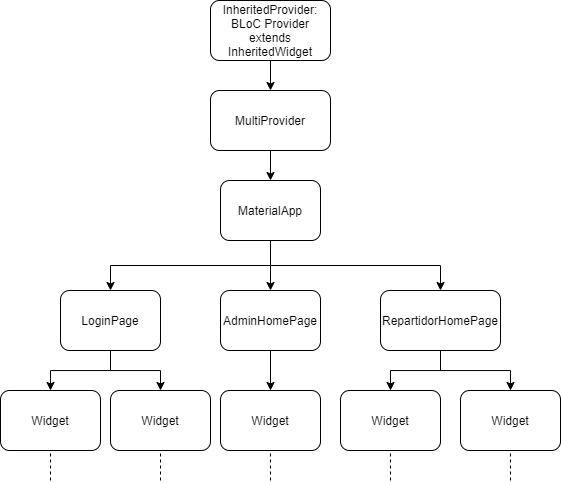

The diagram above was exported from draw.io. Its source (the exported page's mxGraphModel, read from the mxfile embedded in the PNG):
<mxGraphModel dx="1160" dy="613" grid="1" gridSize="10" guides="1" tooltips="1" connect="1" arrows="1" fold="1" page="1" pageScale="1" pageWidth="1100" pageHeight="850" math="0" shadow="0">
  <root>
    <mxCell id="0" />
    <mxCell id="1" parent="0" />
    <mxCell id="57FbVdQhbga4L2Pc8HkJ-18" style="edgeStyle=orthogonalEdgeStyle;rounded=0;orthogonalLoop=1;jettySize=auto;html=1;exitX=0.5;exitY=1;exitDx=0;exitDy=0;entryX=0.5;entryY=0;entryDx=0;entryDy=0;" edge="1" parent="1" source="57FbVdQhbga4L2Pc8HkJ-1" target="57FbVdQhbga4L2Pc8HkJ-2">
      <mxGeometry relative="1" as="geometry" />
    </mxCell>
    <mxCell id="57FbVdQhbga4L2Pc8HkJ-1" value="InheritedProvider: BLoC Provider extends InheritedWidget" style="rounded=1;whiteSpace=wrap;html=1;" vertex="1" parent="1">
      <mxGeometry x="480" y="40" width="120" height="60" as="geometry" />
    </mxCell>
    <mxCell id="57FbVdQhbga4L2Pc8HkJ-19" style="edgeStyle=orthogonalEdgeStyle;rounded=0;orthogonalLoop=1;jettySize=auto;html=1;exitX=0.5;exitY=1;exitDx=0;exitDy=0;entryX=0.5;entryY=0;entryDx=0;entryDy=0;" edge="1" parent="1" source="57FbVdQhbga4L2Pc8HkJ-2" target="57FbVdQhbga4L2Pc8HkJ-3">
      <mxGeometry relative="1" as="geometry" />
    </mxCell>
    <mxCell id="57FbVdQhbga4L2Pc8HkJ-2" value="MultiProvider" style="rounded=1;whiteSpace=wrap;html=1;" vertex="1" parent="1">
      <mxGeometry x="480" y="130" width="120" height="60" as="geometry" />
    </mxCell>
    <mxCell id="57FbVdQhbga4L2Pc8HkJ-3" value="MaterialApp" style="rounded=1;whiteSpace=wrap;html=1;" vertex="1" parent="1">
      <mxGeometry x="490" y="220" width="100" height="60" as="geometry" />
    </mxCell>
    <mxCell id="57FbVdQhbga4L2Pc8HkJ-21" style="edgeStyle=orthogonalEdgeStyle;rounded=0;orthogonalLoop=1;jettySize=auto;html=1;exitX=0.5;exitY=1;exitDx=0;exitDy=0;entryX=0.5;entryY=0;entryDx=0;entryDy=0;" edge="1" parent="1" source="57FbVdQhbga4L2Pc8HkJ-3" target="57FbVdQhbga4L2Pc8HkJ-17">
      <mxGeometry relative="1" as="geometry">
        <mxPoint x="540" y="360" as="sourcePoint" />
      </mxGeometry>
    </mxCell>
    <mxCell id="57FbVdQhbga4L2Pc8HkJ-22" style="edgeStyle=orthogonalEdgeStyle;rounded=0;orthogonalLoop=1;jettySize=auto;html=1;exitX=0.5;exitY=1;exitDx=0;exitDy=0;entryX=0.5;entryY=0;entryDx=0;entryDy=0;" edge="1" parent="1" source="57FbVdQhbga4L2Pc8HkJ-3" target="57FbVdQhbga4L2Pc8HkJ-7">
      <mxGeometry relative="1" as="geometry">
        <mxPoint x="540" y="360" as="sourcePoint" />
      </mxGeometry>
    </mxCell>
    <mxCell id="57FbVdQhbga4L2Pc8HkJ-23" style="edgeStyle=orthogonalEdgeStyle;rounded=0;orthogonalLoop=1;jettySize=auto;html=1;exitX=0.5;exitY=1;exitDx=0;exitDy=0;entryX=0.5;entryY=0;entryDx=0;entryDy=0;" edge="1" parent="1" source="57FbVdQhbga4L2Pc8HkJ-3" target="57FbVdQhbga4L2Pc8HkJ-6">
      <mxGeometry relative="1" as="geometry">
        <mxPoint x="540" y="360" as="sourcePoint" />
      </mxGeometry>
    </mxCell>
    <mxCell id="57FbVdQhbga4L2Pc8HkJ-27" style="edgeStyle=orthogonalEdgeStyle;rounded=0;orthogonalLoop=1;jettySize=auto;html=1;exitX=0.5;exitY=1;exitDx=0;exitDy=0;entryX=0.5;entryY=0;entryDx=0;entryDy=0;" edge="1" parent="1" source="57FbVdQhbga4L2Pc8HkJ-6" target="57FbVdQhbga4L2Pc8HkJ-15">
      <mxGeometry relative="1" as="geometry" />
    </mxCell>
    <mxCell id="57FbVdQhbga4L2Pc8HkJ-28" style="edgeStyle=orthogonalEdgeStyle;rounded=0;orthogonalLoop=1;jettySize=auto;html=1;exitX=0.5;exitY=1;exitDx=0;exitDy=0;entryX=0.5;entryY=0;entryDx=0;entryDy=0;" edge="1" parent="1" source="57FbVdQhbga4L2Pc8HkJ-6" target="57FbVdQhbga4L2Pc8HkJ-16">
      <mxGeometry relative="1" as="geometry" />
    </mxCell>
    <mxCell id="57FbVdQhbga4L2Pc8HkJ-6" value="RepartidorHomePage" style="rounded=1;whiteSpace=wrap;html=1;" vertex="1" parent="1">
      <mxGeometry x="650" y="330" width="120" height="60" as="geometry" />
    </mxCell>
    <mxCell id="57FbVdQhbga4L2Pc8HkJ-26" style="edgeStyle=orthogonalEdgeStyle;rounded=0;orthogonalLoop=1;jettySize=auto;html=1;exitX=0.5;exitY=1;exitDx=0;exitDy=0;entryX=0.5;entryY=0;entryDx=0;entryDy=0;" edge="1" parent="1" source="57FbVdQhbga4L2Pc8HkJ-7" target="57FbVdQhbga4L2Pc8HkJ-13">
      <mxGeometry relative="1" as="geometry" />
    </mxCell>
    <mxCell id="57FbVdQhbga4L2Pc8HkJ-7" value="AdminHomePage" style="rounded=1;whiteSpace=wrap;html=1;" vertex="1" parent="1">
      <mxGeometry x="490" y="330" width="100" height="60" as="geometry" />
    </mxCell>
    <mxCell id="57FbVdQhbga4L2Pc8HkJ-8" value="Widget" style="rounded=1;whiteSpace=wrap;html=1;" vertex="1" parent="1">
      <mxGeometry x="270" y="430" width="100" height="60" as="geometry" />
    </mxCell>
    <mxCell id="57FbVdQhbga4L2Pc8HkJ-10" value="Widget" style="rounded=1;whiteSpace=wrap;html=1;" vertex="1" parent="1">
      <mxGeometry x="380" y="430" width="100" height="60" as="geometry" />
    </mxCell>
    <mxCell id="57FbVdQhbga4L2Pc8HkJ-13" value="Widget" style="rounded=1;whiteSpace=wrap;html=1;" vertex="1" parent="1">
      <mxGeometry x="490" y="430" width="100" height="60" as="geometry" />
    </mxCell>
    <mxCell id="57FbVdQhbga4L2Pc8HkJ-15" value="Widget" style="rounded=1;whiteSpace=wrap;html=1;" vertex="1" parent="1">
      <mxGeometry x="610" y="430" width="100" height="60" as="geometry" />
    </mxCell>
    <mxCell id="57FbVdQhbga4L2Pc8HkJ-16" value="Widget" style="rounded=1;whiteSpace=wrap;html=1;" vertex="1" parent="1">
      <mxGeometry x="730" y="430" width="100" height="60" as="geometry" />
    </mxCell>
    <mxCell id="57FbVdQhbga4L2Pc8HkJ-24" style="edgeStyle=orthogonalEdgeStyle;rounded=0;orthogonalLoop=1;jettySize=auto;html=1;exitX=0.5;exitY=1;exitDx=0;exitDy=0;entryX=0.5;entryY=0;entryDx=0;entryDy=0;" edge="1" parent="1" source="57FbVdQhbga4L2Pc8HkJ-17" target="57FbVdQhbga4L2Pc8HkJ-8">
      <mxGeometry relative="1" as="geometry" />
    </mxCell>
    <mxCell id="57FbVdQhbga4L2Pc8HkJ-25" style="edgeStyle=orthogonalEdgeStyle;rounded=0;orthogonalLoop=1;jettySize=auto;html=1;exitX=0.5;exitY=1;exitDx=0;exitDy=0;entryX=0.5;entryY=0;entryDx=0;entryDy=0;" edge="1" parent="1" source="57FbVdQhbga4L2Pc8HkJ-17" target="57FbVdQhbga4L2Pc8HkJ-10">
      <mxGeometry relative="1" as="geometry" />
    </mxCell>
    <mxCell id="57FbVdQhbga4L2Pc8HkJ-17" value="LoginPage" style="rounded=1;whiteSpace=wrap;html=1;" vertex="1" parent="1">
      <mxGeometry x="330" y="330" width="100" height="60" as="geometry" />
    </mxCell>
    <mxCell id="57FbVdQhbga4L2Pc8HkJ-29" value="" style="endArrow=none;dashed=1;html=1;entryX=0.5;entryY=1;entryDx=0;entryDy=0;" edge="1" parent="1" target="57FbVdQhbga4L2Pc8HkJ-8">
      <mxGeometry width="50" height="50" relative="1" as="geometry">
        <mxPoint x="320" y="520" as="sourcePoint" />
        <mxPoint x="570" y="430" as="targetPoint" />
      </mxGeometry>
    </mxCell>
    <mxCell id="57FbVdQhbga4L2Pc8HkJ-30" value="" style="endArrow=none;dashed=1;html=1;entryX=0.5;entryY=1;entryDx=0;entryDy=0;" edge="1" parent="1" target="57FbVdQhbga4L2Pc8HkJ-10">
      <mxGeometry width="50" height="50" relative="1" as="geometry">
        <mxPoint x="430" y="520" as="sourcePoint" />
        <mxPoint x="570" y="430" as="targetPoint" />
      </mxGeometry>
    </mxCell>
    <mxCell id="57FbVdQhbga4L2Pc8HkJ-31" value="" style="endArrow=none;dashed=1;html=1;entryX=0.5;entryY=1;entryDx=0;entryDy=0;" edge="1" parent="1" target="57FbVdQhbga4L2Pc8HkJ-13">
      <mxGeometry width="50" height="50" relative="1" as="geometry">
        <mxPoint x="540" y="520" as="sourcePoint" />
        <mxPoint x="590" y="520" as="targetPoint" />
      </mxGeometry>
    </mxCell>
    <mxCell id="57FbVdQhbga4L2Pc8HkJ-32" value="" style="endArrow=none;dashed=1;html=1;entryX=0.5;entryY=1;entryDx=0;entryDy=0;" edge="1" parent="1" target="57FbVdQhbga4L2Pc8HkJ-15">
      <mxGeometry width="50" height="50" relative="1" as="geometry">
        <mxPoint x="660" y="520" as="sourcePoint" />
        <mxPoint x="680" y="530" as="targetPoint" />
      </mxGeometry>
    </mxCell>
    <mxCell id="57FbVdQhbga4L2Pc8HkJ-33" value="" style="endArrow=none;dashed=1;html=1;entryX=0.5;entryY=1;entryDx=0;entryDy=0;" edge="1" parent="1" target="57FbVdQhbga4L2Pc8HkJ-16">
      <mxGeometry width="50" height="50" relative="1" as="geometry">
        <mxPoint x="780" y="520" as="sourcePoint" />
        <mxPoint x="790" y="520" as="targetPoint" />
      </mxGeometry>
    </mxCell>
  </root>
</mxGraphModel>